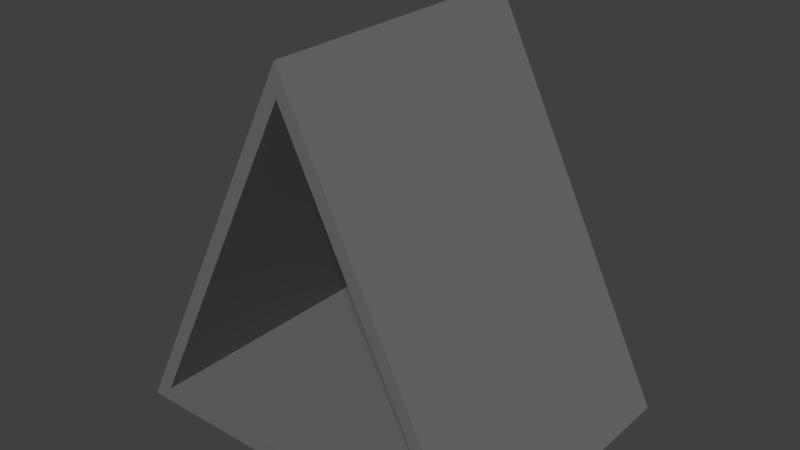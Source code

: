 # Source: SM_Calendar_001.blend  (saved by Blender 2.80.37; exported with 4.5.12 LTS)
import bpy
from mathutils import Matrix  # noqa: F401  (used for matrix-valued properties, if any)

bpy.ops.wm.read_factory_settings(use_empty=True)
scene = bpy.context.scene
scene.name = 'Scene'

# ---- collections
col_collection_1 = bpy.data.collections.new('Collection 1'); scene.collection.children.link(col_collection_1)

# ---- images (referenced by path relative to the original .blend; pixels are not part of the script)
import os
ASSET_DIR = os.environ.get("B2B_ASSET_DIR", "")  # directory of the original .blend (textures are referenced by path, not embedded)
HERE = os.path.dirname(os.path.abspath(__file__))  # packed textures are extracted next to this script under _unpacked/

def load_image(name, relpath, width, height, colorspace="sRGB"):
    """Load a texture the original file referenced (path relative to the .blend, or extracted next to this script)."""
    p = next((c for c in (os.path.join(HERE, relpath), os.path.join(ASSET_DIR, relpath)) if relpath and os.path.exists(c)), "")
    if p:
        img = bpy.data.images.load(p, check_existing=True)
        img.name = name
    else:  # same state as the original file: an image datablock whose file is absent (Cycles renders it pink)
        img = bpy.data.images.new(name, width, height)
        img.source = "FILE"
        img.filepath = "//" + (relpath or name)
    img.colorspace_settings.name = colorspace
    return img
img_untitled_001 = load_image('Untitled.001', 'T_Calendar.png', 1024, 1024, 'Non-Color')

# ---- materials (node trees are filled in below, after node groups)
mat_material = bpy.data.materials.new('Material')
mat_material.alpha_threshold = 0.0
mat_material.use_transparent_shadow = False
mat_material.diffuse_color = (0.1523, 0.1523, 0.1523, 1.0)
mat_material.roughness = 0.5
mat_material.line_color = (0.0, 0.0, 0.0, 1.0)
mat_material_001 = bpy.data.materials.new('Material.001')
mat_material_001.alpha_threshold = 0.0
mat_material_001.use_transparent_shadow = False
mat_material_001.roughness = 0.5

# ---- material node trees
mat_material_001.use_nodes = True; mat_material_001.node_tree.nodes.clear()
_N = mat_material_001.node_tree.nodes; _L = mat_material_001.node_tree.links
n0 = _N.new('ShaderNodeOutputMaterial'); n0.name = 'Material Output'; n0.location = (300, 300)
n1 = _N.new('ShaderNodeBsdfPrincipled'); n1.name = 'Principled BSDF'; n1.location = (10, 300)
n1.distribution = 'GGX'
n1.subsurface_method = 'BURLEY'
n1.inputs[3].default_value = 1.45
n2 = _N.new('ShaderNodeBsdfDiffuse'); n2.name = 'Diffuse BSDF'; n2.location = (-449, 229)
n3 = _N.new('ShaderNodeTexImage'); n3.name = 'Image Texture'; n3.location = (-762, 237)
n3.image = img_untitled_001
_L.new(n3.outputs[0], n2.inputs[0])
_L.new(n2.outputs[0], n0.inputs[0])
n0.is_active_output = True

# ---- world
world_world = bpy.data.worlds.new('World'); scene.world = world_world
world_world.color = (0.05088, 0.05088, 0.05088)
world_world.use_sun_shadow = False
world_world.sun_shadow_jitter_overblur = 0.0
world_world.cycles.sampling_method = 'MANUAL'

# ---- meshes
me_plane = bpy.data.meshes.new('Plane')
me_plane.from_pydata([(-1.0, 0.08962, -0.8477), (1.0, 0.08962, -0.8477), (-5.371e-17, 2.09, -0.8477), (-1.134, 0.0, -0.8477), (1.134, 0.0, -0.8477), (-5.371e-17, 2.269, -0.8477), (-5.371e-17, 2.09, 0.8477), (-1.0, 0.08962, 0.8477), (1.0, 0.08962, 0.8477), (-5.371e-17, 2.269, 0.8477), (-1.134, 0.0, 0.8477), (1.134, 0.0, 0.8477), (-1.038, 0.1634, 0.7398), (-0.02216, 2.209, 0.7398), (-1.038, 0.1634, -0.7102), (-0.02216, 2.209, -0.7102), (-1.064, 0.1764, -0.7102), (-1.064, 0.1764, 0.7398), (-0.04815, 2.223, 0.7398), (-0.04815, 2.223, -0.7102)], [], [(1, 2, 5, 4), (0, 1, 4, 3), (2, 0, 3, 5), (8, 11, 9, 6), (7, 10, 11, 8), (6, 9, 10, 7), (2, 6, 7, 0), (5, 9, 11, 4), (3, 10, 9, 5), (0, 7, 8, 1), (4, 11, 10, 3), (1, 8, 6, 2), (17, 18, 19, 16), (15, 14, 16, 19), (12, 13, 18, 17), (13, 15, 19, 18), (14, 12, 17, 16)])
me_plane.polygons.foreach_set('use_smooth', [True] * 17)
me_plane.polygons.foreach_set('material_index', [0, 0, 0, 0, 0, 0, 0, 0, 0, 0, 0, 0, 1, 1, 1, 1, 1])
_k = set([(0, 1), (0, 2), (0, 7), (1, 2), (1, 8), (2, 6), (3, 4), (3, 5), (3, 10), (4, 5), (4, 11), (5, 9), (6, 7), (6, 8), (7, 8), (9, 10), (9, 11), (10, 11), (12, 13), (12, 14), (12, 17), (13, 15), (13, 18), (14, 15), (14, 16), (15, 19), (16, 17), (16, 19), (17, 18), (18, 19)])
me_plane.attributes.new('sharp_edge', 'BOOLEAN', 'EDGE').data.foreach_set('value', [ (min(e.vertices), max(e.vertices)) in _k for e in me_plane.edges])
_uv = me_plane.uv_layers.new(name='UVMap')
_uv.uv.foreach_set('vector', [0.0, 0.0, 0.0, 0.0, 0.0, 0.0, 0.0, 0.0, 0.0, 0.0, 0.0, 0.0, 0.0, 0.0, 0.0, 0.0, 0.0, 0.0, 0.0, 0.0, 0.0, 0.0, 0.0, 0.0, 0.0, 0.0, 0.0, 0.0, 0.0, 0.0, 0.0, 0.0, 0.0, 0.0, 0.0, 0.0, 0.0, 0.0, 0.0, 0.0, 0.0, 0.0, 0.0, 0.0, 0.0, 0.0, 0.0, 0.0, 0.0, 0.0, 0.0, 0.0, 0.0, 0.0, 0.0, 0.0, 0.0, 0.0, 0.0, 0.0, 0.0, 0.0, 0.0, 0.0, 0.0, 0.0, 0.0, 0.0, 0.0, 0.0, 0.0, 0.0, 0.0, 0.0, 0.0, 0.0, 0.0, 0.0, 0.0, 0.0, 0.0, 0.0, 0.0, 0.0, 0.0, 0.0, 0.0, 0.0, 0.0, 0.0, 0.0, 0.0, 0.0, 0.0, 0.0, 0.0, 1.0, 0.0, 1.0, 1.0, 0.0, 1.0, 0.0, 0.0, 0.0, 0.0, 0.0, 0.0, 0.0, 0.0, 0.0, 0.0, 0.0, 0.0, 0.0, 0.0, 0.0, 0.0, 0.0, 0.0, 0.0, 0.0, 0.0, 0.0, 0.0, 0.0, 0.0, 0.0, 0.0, 0.0, 0.0, 0.0, 0.0, 0.0, 0.0, 0.0])
me_plane.materials.append(mat_material)
me_plane.materials.append(mat_material_001)
me_plane.use_remesh_preserve_volume = False
me_plane.use_remesh_preserve_attributes = False
me_plane.use_mirror_vertex_groups = False
me_plane.update()

# ---- objects
ob_calendar = bpy.data.objects.new('Calendar', me_plane)

# ---- transforms, parenting, visibility, modifiers, constraints
ob_calendar.location = (0.0, 0.0, 0.0)
ob_calendar.rotation_euler = (1.571, 2.22e-16, 2.22e-16)
ob_calendar.scale = (0.08815, 0.08815, 0.08847)
ob_calendar.lineart.crease_threshold = 0.0
_m = ob_calendar.modifiers.new('EdgeSplit', 'EDGE_SPLIT')
_m.use_edge_angle = False

# ---- collection membership
col_collection_1.objects.link(ob_calendar)

# ---- scene / render settings (as saved in the file)
scene.frame_start = 1; scene.frame_end = 250; scene.frame_set(1)
scene.render.engine = 'BLENDER_EEVEE_NEXT'
scene.render.resolution_percentage = 50
scene.render.dither_intensity = 0.0
scene.render.motion_blur_shutter = 1.0
scene.cycles.use_denoising = False
scene.cycles.samples = 128
scene.cycles.sampling_pattern = 'TABULATED_SOBOL'
scene.cycles.use_adaptive_sampling = False
scene.cycles.use_light_tree = False
scene.cycles.blur_glossy = 0.0
scene.cycles.sample_clamp_indirect = 0.0
scene.view_settings.view_transform = 'Standard'
bpy.context.view_layer.update()

# ---- added for rendering (the .blend has no active camera and no usable light): camera, sun
cam_auto = bpy.data.cameras.new('AutoCamera')
cam_auto.lens = 50.0
cam_auto.sensor_width = 36.0
cam_auto.clip_end = 1000.0
ob_auto_camera = bpy.data.objects.new('AutoCamera', cam_auto)
scene.collection.objects.link(ob_auto_camera)
ob_auto_camera.location = (0.296216, -0.35546, 0.336973)
ob_auto_camera.rotation_euler = (1.09748, -7.21219e-08, 0.694738)
scene.camera = ob_auto_camera
light_auto_sun = bpy.data.lights.new('AutoSun', 'SUN')
light_auto_sun.energy = 3.0
light_auto_sun.angle = 0.0523599
ob_auto_sun = bpy.data.objects.new('AutoSun', light_auto_sun)
scene.collection.objects.link(ob_auto_sun)
ob_auto_sun.rotation_euler = (0.872665, 0.174533, 0.523599)
bpy.context.view_layer.update()
